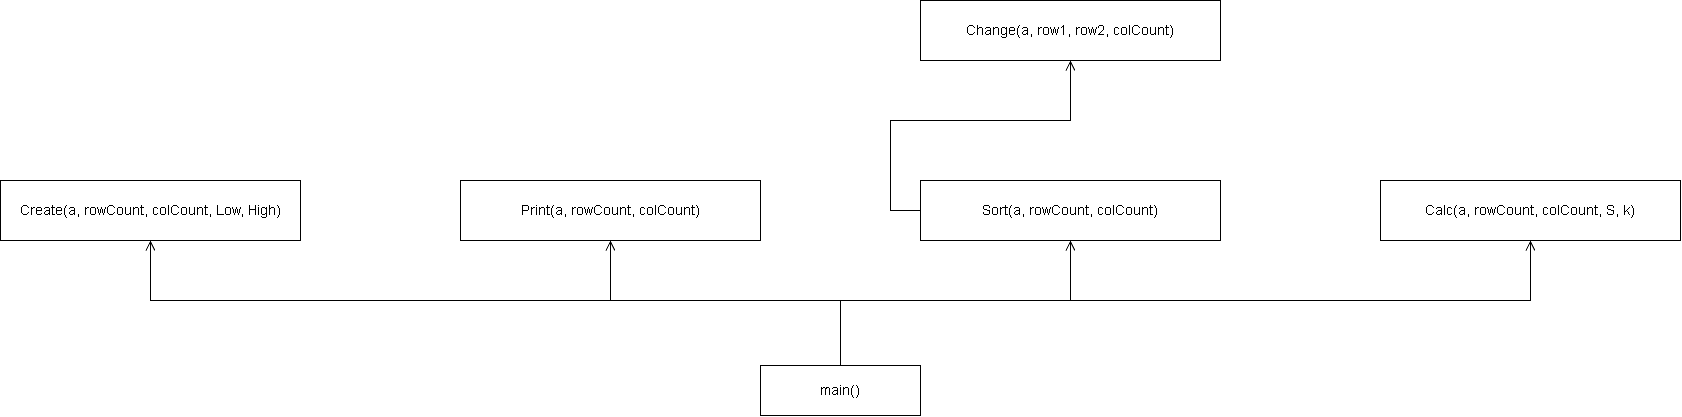

The diagram above was exported from draw.io. Its source (the exported page's mxGraphModel, read from the mxfile embedded in the PNG):
<mxGraphModel dx="1776" dy="983" grid="0" gridSize="10" guides="1" tooltips="1" connect="1" arrows="1" fold="1" page="1" pageScale="1" pageWidth="1810" pageHeight="845" background="light-dark(#FFFFFF,#FFFFFF)" math="0" shadow="0">
  <root>
    <mxCell id="0" />
    <mxCell id="1" parent="0" />
    <mxCell id="sm" parent="1" style="rounded=0;whiteSpace=wrap;html=1;fontSize=14;strokeColor=light-dark(#000000,#000000);fillColor=light-dark(#FFFFFF,#FFFFFF);fontColor=light-dark(#000000,#000000);" value="main()" vertex="1">
      <mxGeometry height="50" width="160" x="810" y="715" as="geometry" />
    </mxCell>
    <mxCell id="sa0" parent="1" style="rounded=0;whiteSpace=wrap;html=1;fontSize=14;strokeColor=light-dark(#000000,#000000);fillColor=light-dark(#FFFFFF,#FFFFFF);fontColor=light-dark(#000000,#000000);" value="Create(a, rowCount, colCount, Low, High)" vertex="1">
      <mxGeometry height="60" width="300" x="50" y="530" as="geometry" />
    </mxCell>
    <mxCell id="sa1" parent="1" style="rounded=0;whiteSpace=wrap;html=1;fontSize=14;strokeColor=light-dark(#000000,#000000);fillColor=light-dark(#FFFFFF,#FFFFFF);fontColor=light-dark(#000000,#000000);" value="Print(a, rowCount, colCount)" vertex="1">
      <mxGeometry height="60" width="300" x="510" y="530" as="geometry" />
    </mxCell>
    <mxCell id="sa2" parent="1" style="rounded=0;whiteSpace=wrap;html=1;fontSize=14;strokeColor=light-dark(#000000,#000000);fillColor=light-dark(#FFFFFF,#FFFFFF);fontColor=light-dark(#000000,#000000);" value="Sort(a, rowCount, colCount)" vertex="1">
      <mxGeometry height="60" width="300" x="970" y="530" as="geometry" />
    </mxCell>
    <mxCell id="sa3" parent="1" style="rounded=0;whiteSpace=wrap;html=1;fontSize=14;strokeColor=light-dark(#000000,#000000);fillColor=light-dark(#FFFFFF,#FFFFFF);fontColor=light-dark(#000000,#000000);" value="Calc(a, rowCount, colCount, S, k)" vertex="1">
      <mxGeometry height="60" width="300" x="1430" y="530" as="geometry" />
    </mxCell>
    <mxCell id="sb2" parent="1" style="rounded=0;whiteSpace=wrap;html=1;fontSize=14;strokeColor=light-dark(#000000,#000000);fillColor=light-dark(#FFFFFF,#FFFFFF);fontColor=light-dark(#000000,#000000);" value="Change(a, row1, row2, colCount)" vertex="1">
      <mxGeometry height="60" width="300" x="970" y="350" as="geometry" />
    </mxCell>
    <mxCell id="s_edge0" edge="1" parent="1" source="sm" style="edgeStyle=orthogonalEdgeStyle;rounded=0;html=1;endArrow=open;endFill=0;endSize=8;strokeColor=light-dark(#000000,#000000);exitX=0.5;exitY=0;exitDx=0;exitDy=0;entryX=0.5;entryY=1;entryDx=0;entryDy=0;" target="sa0" value="">
      <mxGeometry relative="1" as="geometry">
        <Array as="points">
          <mxPoint x="890" y="650" />
          <mxPoint x="200" y="650" />
        </Array>
      </mxGeometry>
    </mxCell>
    <mxCell id="s_edge1" edge="1" parent="1" source="sm" style="edgeStyle=orthogonalEdgeStyle;rounded=0;html=1;endArrow=open;endFill=0;endSize=8;strokeColor=light-dark(#000000,#000000);exitX=0.5;exitY=0;exitDx=0;exitDy=0;entryX=0.5;entryY=1;entryDx=0;entryDy=0;" target="sa1" value="">
      <mxGeometry relative="1" as="geometry">
        <Array as="points">
          <mxPoint x="890" y="650" />
          <mxPoint x="660" y="650" />
        </Array>
      </mxGeometry>
    </mxCell>
    <mxCell id="s_edge2" edge="1" parent="1" source="sm" style="edgeStyle=orthogonalEdgeStyle;rounded=0;html=1;endArrow=open;endFill=0;endSize=8;strokeColor=light-dark(#000000,#000000);exitX=0.5;exitY=0;exitDx=0;exitDy=0;entryX=0.5;entryY=1;entryDx=0;entryDy=0;" target="sa2" value="">
      <mxGeometry relative="1" as="geometry">
        <Array as="points">
          <mxPoint x="890" y="650" />
          <mxPoint x="1120" y="650" />
        </Array>
      </mxGeometry>
    </mxCell>
    <mxCell id="s_edge3" edge="1" parent="1" source="sm" style="edgeStyle=orthogonalEdgeStyle;rounded=0;html=1;endArrow=open;endFill=0;endSize=8;strokeColor=light-dark(#000000,#000000);exitX=0.5;exitY=0;exitDx=0;exitDy=0;entryX=0.5;entryY=1;entryDx=0;entryDy=0;" target="sa3" value="">
      <mxGeometry relative="1" as="geometry">
        <Array as="points">
          <mxPoint x="890" y="650" />
          <mxPoint x="1580" y="650" />
        </Array>
      </mxGeometry>
    </mxCell>
    <mxCell id="s_edge4" edge="1" parent="1" source="sa2" style="edgeStyle=orthogonalEdgeStyle;rounded=0;html=1;endArrow=open;endFill=0;endSize=8;strokeColor=light-dark(#000000,#000000);exitX=0;exitY=0.5;exitDx=0;exitDy=0;entryX=0.5;entryY=1;entryDx=0;entryDy=0;" target="sb2" value="">
      <mxGeometry relative="1" as="geometry">
        <Array as="points">
          <mxPoint x="940" y="560" />
          <mxPoint x="940" y="470" />
          <mxPoint x="1120" y="470" />
        </Array>
      </mxGeometry>
    </mxCell>
  </root>
</mxGraphModel>